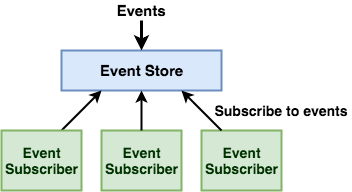

The diagram above was exported from draw.io. Its source (the exported page's mxGraphModel, read from the mxfile embedded in the PNG):
<mxGraphModel dx="1750" dy="949" grid="1" gridSize="10" guides="1" tooltips="1" connect="1" arrows="1" fold="1" page="1" pageScale="1" pageWidth="3000" pageHeight="3000" math="0" shadow="0">
  <root>
    <mxCell id="0" />
    <mxCell id="1" parent="0" />
    <mxCell id="Au31qqX9KaL_1jeub00s-1" value="&lt;font style=&quot;font-size: 15px&quot;&gt;&lt;b&gt;Event Store&lt;/b&gt;&lt;/font&gt;" style="rounded=0;whiteSpace=wrap;html=1;strokeWidth=2;fillColor=#dae8fc;strokeColor=#6c8ebf;" vertex="1" parent="1">
      <mxGeometry x="760" y="360" width="160" height="40" as="geometry" />
    </mxCell>
    <mxCell id="Au31qqX9KaL_1jeub00s-2" value="" style="endArrow=classic;html=1;strokeWidth=3;entryX=0.5;entryY=0;entryDx=0;entryDy=0;" edge="1" parent="1" target="Au31qqX9KaL_1jeub00s-1">
      <mxGeometry width="50" height="50" relative="1" as="geometry">
        <mxPoint x="840" y="330" as="sourcePoint" />
        <mxPoint x="740" y="340" as="targetPoint" />
      </mxGeometry>
    </mxCell>
    <mxCell id="Au31qqX9KaL_1jeub00s-3" value="&lt;font style=&quot;font-size: 15px&quot;&gt;&lt;b&gt;Events&lt;/b&gt;&lt;/font&gt;" style="text;html=1;strokeColor=none;fillColor=none;align=center;verticalAlign=middle;whiteSpace=wrap;rounded=0;" vertex="1" parent="1">
      <mxGeometry x="815" y="310" width="50" height="20" as="geometry" />
    </mxCell>
    <mxCell id="Au31qqX9KaL_1jeub00s-8" value="" style="endArrow=classic;html=1;strokeWidth=2;exitX=0.75;exitY=0;exitDx=0;exitDy=0;entryX=0.25;entryY=1;entryDx=0;entryDy=0;" edge="1" parent="1" source="Au31qqX9KaL_1jeub00s-10" target="Au31qqX9KaL_1jeub00s-1">
      <mxGeometry width="50" height="50" relative="1" as="geometry">
        <mxPoint x="920" y="320" as="sourcePoint" />
        <mxPoint x="690" y="350" as="targetPoint" />
      </mxGeometry>
    </mxCell>
    <mxCell id="Au31qqX9KaL_1jeub00s-10" value="&lt;font style=&quot;font-size: 14px&quot;&gt;&lt;b&gt;&lt;font color=&quot;#003300&quot;&gt;Event&lt;br&gt;Subscriber&lt;/font&gt;&lt;br&gt;&lt;/b&gt;&lt;/font&gt;" style="rounded=0;whiteSpace=wrap;html=1;strokeWidth=2;fillColor=#d5e8d4;strokeColor=#82b366;" vertex="1" parent="1">
      <mxGeometry x="700" y="440" width="80" height="60" as="geometry" />
    </mxCell>
    <mxCell id="Au31qqX9KaL_1jeub00s-11" value="&lt;font style=&quot;font-size: 14px&quot;&gt;&lt;b&gt;&lt;font color=&quot;#003300&quot;&gt;Event&lt;br&gt;Subscriber&lt;/font&gt;&lt;br&gt;&lt;/b&gt;&lt;/font&gt;" style="rounded=0;whiteSpace=wrap;html=1;strokeWidth=2;fillColor=#d5e8d4;strokeColor=#82b366;" vertex="1" parent="1">
      <mxGeometry x="800" y="440" width="80" height="60" as="geometry" />
    </mxCell>
    <mxCell id="Au31qqX9KaL_1jeub00s-12" value="&lt;font style=&quot;font-size: 14px&quot;&gt;&lt;b&gt;&lt;font color=&quot;#003300&quot;&gt;Event&lt;br&gt;Subscriber&lt;/font&gt;&lt;br&gt;&lt;/b&gt;&lt;/font&gt;" style="rounded=0;whiteSpace=wrap;html=1;strokeWidth=2;fillColor=#d5e8d4;strokeColor=#82b366;" vertex="1" parent="1">
      <mxGeometry x="900" y="440" width="80" height="60" as="geometry" />
    </mxCell>
    <mxCell id="Au31qqX9KaL_1jeub00s-13" value="" style="endArrow=classic;html=1;strokeWidth=2;exitX=0.5;exitY=0;exitDx=0;exitDy=0;entryX=0.5;entryY=1;entryDx=0;entryDy=0;" edge="1" parent="1" source="Au31qqX9KaL_1jeub00s-11" target="Au31qqX9KaL_1jeub00s-1">
      <mxGeometry width="50" height="50" relative="1" as="geometry">
        <mxPoint x="1010" y="350" as="sourcePoint" />
        <mxPoint x="1070" y="310" as="targetPoint" />
      </mxGeometry>
    </mxCell>
    <mxCell id="Au31qqX9KaL_1jeub00s-14" value="" style="endArrow=classic;html=1;strokeWidth=2;exitX=0.25;exitY=0;exitDx=0;exitDy=0;entryX=0.75;entryY=1;entryDx=0;entryDy=0;" edge="1" parent="1" source="Au31qqX9KaL_1jeub00s-12" target="Au31qqX9KaL_1jeub00s-1">
      <mxGeometry width="50" height="50" relative="1" as="geometry">
        <mxPoint x="1000" y="380" as="sourcePoint" />
        <mxPoint x="1060" y="340" as="targetPoint" />
      </mxGeometry>
    </mxCell>
    <mxCell id="Au31qqX9KaL_1jeub00s-16" value="&lt;b&gt;&lt;font style=&quot;font-size: 14px&quot;&gt;Subscribe to events&lt;/font&gt;&lt;/b&gt;" style="text;html=1;strokeColor=none;fillColor=none;align=center;verticalAlign=middle;whiteSpace=wrap;rounded=0;" vertex="1" parent="1">
      <mxGeometry x="910" y="410" width="140" height="20" as="geometry" />
    </mxCell>
  </root>
</mxGraphModel>